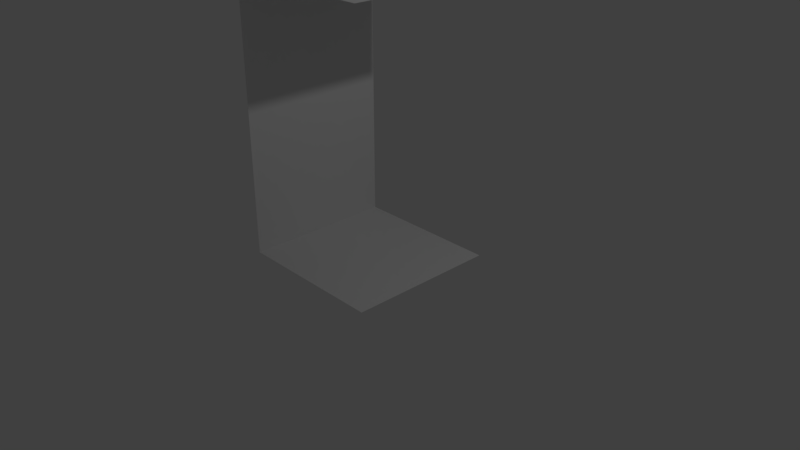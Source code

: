 # Source: room_wall_empty.blend  (saved by Blender 2.79.0; exported with 4.5.12 LTS)
import bpy
from mathutils import Matrix  # noqa: F401  (used for matrix-valued properties, if any)

bpy.ops.wm.read_factory_settings(use_empty=True)
scene = bpy.context.scene
scene.name = 'Scene'

# ---- collections
col_collection_1 = bpy.data.collections.new('Collection 1'); scene.collection.children.link(col_collection_1)

# ---- world
world_world = bpy.data.worlds.new('World'); scene.world = world_world
world_world.color = (0.05088, 0.05088, 0.05088)
world_world.use_sun_shadow = False
world_world.sun_shadow_jitter_overblur = 0.0
world_world.cycles.sampling_method = 'MANUAL'

# ---- cameras
cam_camera = bpy.data.cameras.new('Camera')
cam_camera.clip_end = 100.0
cam_camera.lens = 35.0
cam_camera.sensor_width = 32.0
cam_camera.sensor_height = 18.0
cam_camera.ortho_scale = 7.314
cam_camera.dof.focus_distance = 0.0
cam_camera.dof.aperture_fstop = 128.0

# ---- lights
light_lamp = bpy.data.lights.new('Lamp', 'POINT')
light_lamp.transmission_factor = 0.0
light_lamp.cutoff_distance = 30.0
light_lamp.energy = 100.0
light_lamp.shadow_buffer_clip_start = 1.001
light_lamp.shadow_soft_size = 0.1
light_lamp.shadow_maximum_resolution = 0.006
light_lamp.use_absolute_resolution = True

# ---- meshes
me_plane_001 = bpy.data.meshes.new('Plane.001')
me_plane_001.from_pydata([(-1.0, -1.0, 0.0), (1.0, -1.0, 0.0), (-1.0, 1.0, 0.0), (1.0, 1.0, 0.0), (-1.0, -1.0, -3.5), (-1.0, 1.0, -3.5), (1.0, -1.0, -3.5), (1.0, 1.0, -3.5)], [], [(0, 2, 3, 1), (0, 4, 5, 2), (4, 6, 7, 5)])
me_plane_001.use_remesh_preserve_volume = False
me_plane_001.use_remesh_preserve_attributes = False
me_plane_001.use_mirror_vertex_groups = False
me_plane_001.update()

# ---- objects
ob_plane_001 = bpy.data.objects.new('Plane.001', me_plane_001)
ob_lamp = bpy.data.objects.new('Lamp', light_lamp)
ob_camera = bpy.data.objects.new('Camera', cam_camera)

# ---- transforms, parenting, visibility, modifiers, constraints
ob_plane_001.location = (0.0, 0.0, 3.5)
ob_plane_001.lineart.crease_threshold = 0.0
ob_lamp.location = (4.076, 1.005, 5.904)
ob_lamp.rotation_euler = (0.6503, 0.05522, 1.866)
ob_lamp.lock_rotations_4d = False
ob_lamp.empty_display_type = 'ARROWS'
ob_lamp.color = (0.0, 0.0, 0.0, 0.0)
ob_lamp.lineart.crease_threshold = 0.0
ob_camera.location = (7.481, -6.508, 5.344)
ob_camera.rotation_euler = (1.109, 0.0, 0.8149)
ob_camera.lock_rotations_4d = False
ob_camera.empty_display_type = 'ARROWS'
ob_camera.color = (0.0, 0.0, 0.0, 0.0)
ob_camera.display_type = 'WIRE'
ob_camera.lineart.crease_threshold = 0.0

# ---- collection membership
col_collection_1.objects.link(ob_plane_001)
col_collection_1.objects.link(ob_lamp)
col_collection_1.objects.link(ob_camera)

# ---- scene / render settings (as saved in the file)
scene.camera = ob_camera
scene.frame_start = 1; scene.frame_end = 250; scene.frame_set(1)
scene.render.engine = 'BLENDER_EEVEE_NEXT'
scene.render.resolution_percentage = 50
scene.render.dither_intensity = 0.0
scene.cycles.use_denoising = False
scene.cycles.samples = 128
scene.cycles.sampling_pattern = 'TABULATED_SOBOL'
scene.cycles.use_adaptive_sampling = False
scene.cycles.use_light_tree = False
scene.cycles.blur_glossy = 0.0
scene.cycles.sample_clamp_indirect = 0.0
scene.view_settings.view_transform = 'Standard'
bpy.context.view_layer.update()
